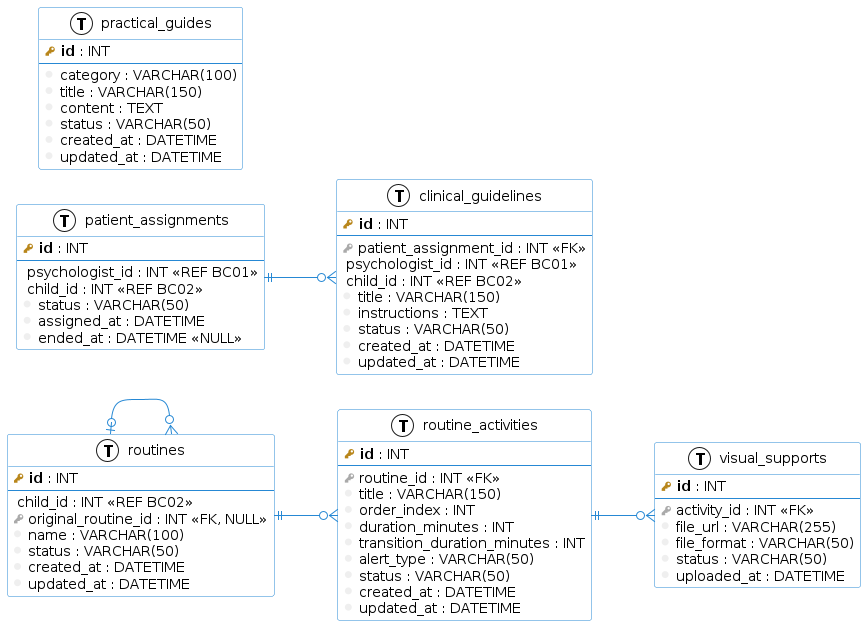

The diagram above was rendered by PlantUML. Its source (embedded in the PNG):
@startuml
!define primary_key(x) <b><color:#b8861b><&key></color> x</b>
!define foreign_key(x) <color:#aaaaaa><&key></color> x
!define external_ref(x) <color:#9266b8><&link></color> x
!define column(x) <color:#efefef><&media-record></color> x
!define table(x) entity x << (T, white) >>

left to right direction
skinparam roundcorner 5
skinparam shadowing false
skinparam class {
    BackgroundColor White
    ArrowColor #2688d4
    BorderColor #2688d4
}

table(routines) {
    primary_key(id) : INT
    --
    external_ref(child_id) : INT <<REF BC02>>
    foreign_key(original_routine_id) : INT <<FK, NULL>>
    column(name) : VARCHAR(100)
    column(status) : VARCHAR(50)
    column(created_at) : DATETIME
    column(updated_at) : DATETIME
}

table(routine_activities) {
    primary_key(id) : INT
    --
    foreign_key(routine_id) : INT <<FK>>
    column(title) : VARCHAR(150)
    column(order_index) : INT
    column(duration_minutes) : INT
    column(transition_duration_minutes) : INT
    column(alert_type) : VARCHAR(50)
    column(status) : VARCHAR(50)
    column(created_at) : DATETIME
    column(updated_at) : DATETIME
}

table(visual_supports) {
    primary_key(id) : INT
    --
    foreign_key(activity_id) : INT <<FK>>
    column(file_url) : VARCHAR(255)
    column(file_format) : VARCHAR(50)
    column(status) : VARCHAR(50)
    column(uploaded_at) : DATETIME
}

table(patient_assignments) {
    primary_key(id) : INT
    --
    external_ref(psychologist_id) : INT <<REF BC01>>
    external_ref(child_id) : INT <<REF BC02>>
    column(status) : VARCHAR(50)
    column(assigned_at) : DATETIME
    column(ended_at) : DATETIME <<NULL>>
}

table(clinical_guidelines) {
    primary_key(id) : INT
    --
    foreign_key(patient_assignment_id) : INT <<FK>>
    external_ref(psychologist_id) : INT <<REF BC01>>
    external_ref(child_id) : INT <<REF BC02>>
    column(title) : VARCHAR(150)
    column(instructions) : TEXT
    column(status) : VARCHAR(50)
    column(created_at) : DATETIME
    column(updated_at) : DATETIME
}

table(practical_guides) {
    primary_key(id) : INT
    --
    column(category) : VARCHAR(100)
    column(title) : VARCHAR(150)
    column(content) : TEXT
    column(status) : VARCHAR(50)
    column(created_at) : DATETIME
    column(updated_at) : DATETIME
}

routines |o--o{ routines : "se duplica desde"
routines ||--o{ routine_activities : "contiene"
routine_activities ||--o{ visual_supports : "tiene apoyos visuales"
patient_assignments ||--o{ clinical_guidelines : "habilita pautas"
@enduml